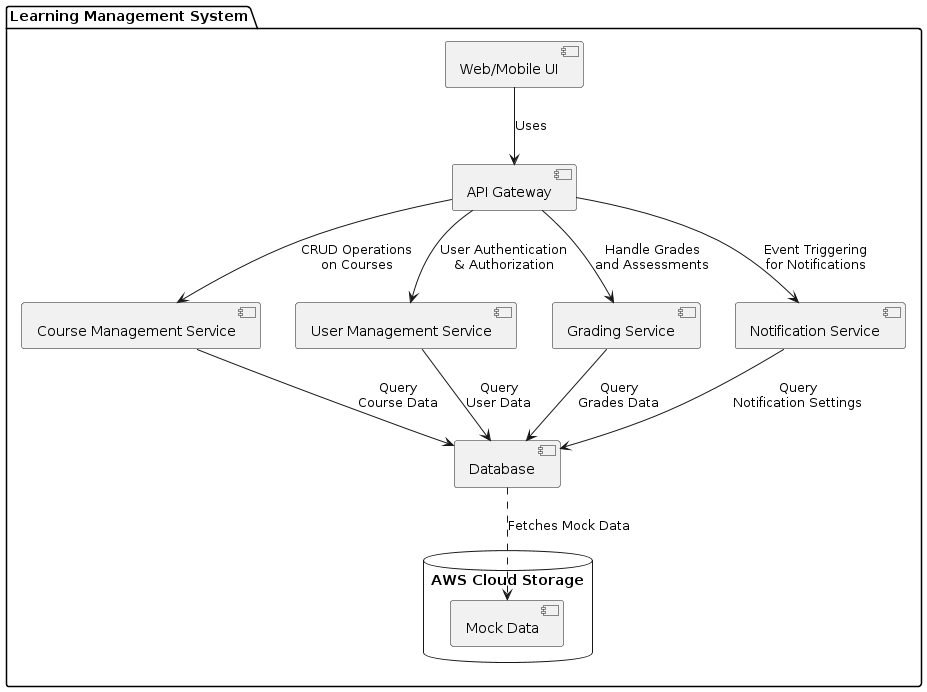

The diagram above was rendered by PlantUML. Its source (embedded in the PNG):
@startuml
package "Learning Management System" {
    [Web/Mobile UI] as UI
    [API Gateway] as APIG
    [Course Management Service] as CMS
    [User Management Service] as UMS
    [Grading Service] as GS
    [Notification Service] as NS
    [Database] as DB

    UI --> APIG : Uses

    APIG --> CMS : CRUD Operations\non Courses
    APIG --> UMS : User Authentication\n& Authorization
    APIG --> GS : Handle Grades\nand Assessments
    APIG --> NS : Event Triggering\nfor Notifications

    CMS --> DB : Query\nCourse Data
    UMS --> DB : Query\nUser Data
    GS --> DB : Query\nGrades Data
    NS --> DB : Query\nNotification Settings

    database "AWS Cloud Storage" {
        [Mock Data] as MD
    }

    DB ..> MD : Fetches Mock Data
}
@enduml